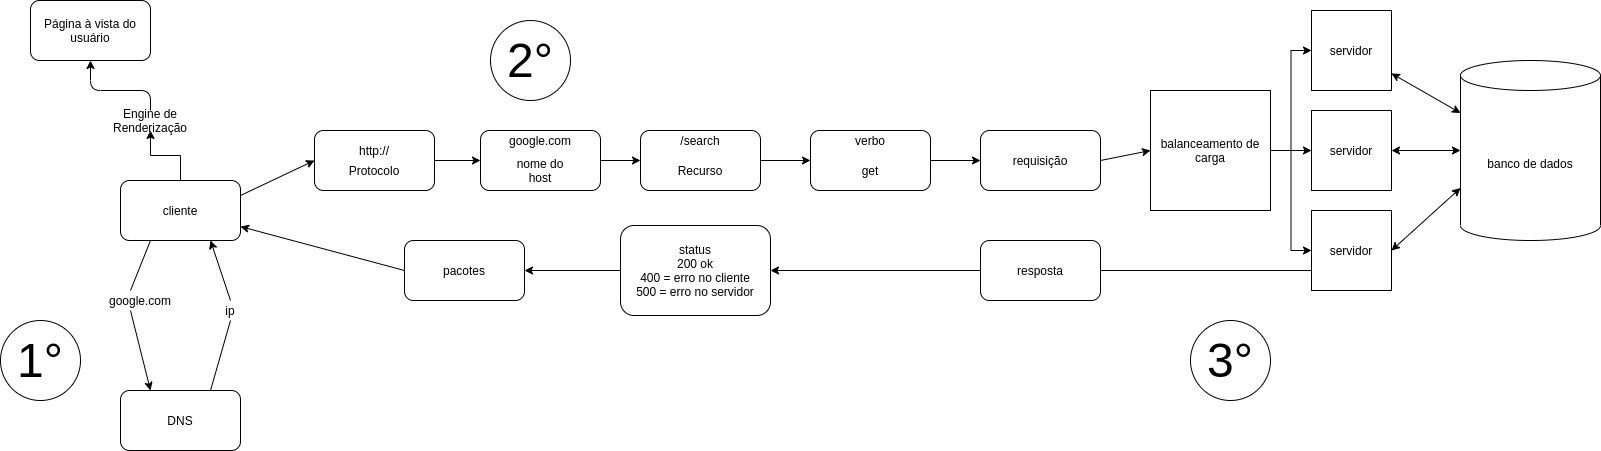

The diagram above was exported from draw.io. Its source (the exported page's mxGraphModel, read from the mxfile embedded in the PNG):
<mxGraphModel dx="2489" dy="774" grid="1" gridSize="10" guides="1" tooltips="1" connect="1" arrows="1" fold="1" page="1" pageScale="1" pageWidth="827" pageHeight="1169" math="0" shadow="0">
  <root>
    <mxCell id="0" />
    <mxCell id="1" parent="0" />
    <mxCell id="_tL1Jsd--sXhSlRtGaN--28" style="edgeStyle=orthogonalEdgeStyle;rounded=0;orthogonalLoop=1;jettySize=auto;html=1;exitX=0.5;exitY=0;exitDx=0;exitDy=0;entryX=0.5;entryY=1;entryDx=0;entryDy=0;" edge="1" parent="1" source="_tL1Jsd--sXhSlRtGaN--1" target="_tL1Jsd--sXhSlRtGaN--26">
      <mxGeometry relative="1" as="geometry" />
    </mxCell>
    <mxCell id="_tL1Jsd--sXhSlRtGaN--1" value="" style="rounded=1;whiteSpace=wrap;html=1;" vertex="1" parent="1">
      <mxGeometry x="10" y="330" width="120" height="60" as="geometry" />
    </mxCell>
    <mxCell id="_tL1Jsd--sXhSlRtGaN--2" value="cliente" style="text;html=1;strokeColor=none;fillColor=none;align=center;verticalAlign=middle;whiteSpace=wrap;rounded=0;" vertex="1" parent="1">
      <mxGeometry x="50" y="350" width="40" height="20" as="geometry" />
    </mxCell>
    <mxCell id="_tL1Jsd--sXhSlRtGaN--3" value="" style="rounded=1;whiteSpace=wrap;html=1;" vertex="1" parent="1">
      <mxGeometry x="204" y="280" width="120" height="60" as="geometry" />
    </mxCell>
    <mxCell id="_tL1Jsd--sXhSlRtGaN--6" value="http://" style="text;html=1;strokeColor=none;fillColor=none;align=center;verticalAlign=middle;whiteSpace=wrap;rounded=0;" vertex="1" parent="1">
      <mxGeometry x="244" y="290" width="40" height="20" as="geometry" />
    </mxCell>
    <mxCell id="_tL1Jsd--sXhSlRtGaN--7" value="Protocolo" style="text;html=1;strokeColor=none;fillColor=none;align=center;verticalAlign=middle;whiteSpace=wrap;rounded=0;" vertex="1" parent="1">
      <mxGeometry x="244" y="310" width="40" height="20" as="geometry" />
    </mxCell>
    <mxCell id="_tL1Jsd--sXhSlRtGaN--8" value="" style="rounded=1;whiteSpace=wrap;html=1;" vertex="1" parent="1">
      <mxGeometry x="370" y="280" width="120" height="60" as="geometry" />
    </mxCell>
    <mxCell id="_tL1Jsd--sXhSlRtGaN--9" value="" style="endArrow=classic;html=1;entryX=0;entryY=0.5;entryDx=0;entryDy=0;exitX=1;exitY=0.5;exitDx=0;exitDy=0;" edge="1" parent="1" source="_tL1Jsd--sXhSlRtGaN--3" target="_tL1Jsd--sXhSlRtGaN--8">
      <mxGeometry width="50" height="50" relative="1" as="geometry">
        <mxPoint x="240" y="460" as="sourcePoint" />
        <mxPoint x="290" y="410" as="targetPoint" />
      </mxGeometry>
    </mxCell>
    <mxCell id="_tL1Jsd--sXhSlRtGaN--10" value="google.com" style="text;html=1;strokeColor=none;fillColor=none;align=center;verticalAlign=middle;whiteSpace=wrap;rounded=0;" vertex="1" parent="1">
      <mxGeometry x="410" y="280" width="40" height="20" as="geometry" />
    </mxCell>
    <mxCell id="_tL1Jsd--sXhSlRtGaN--11" value="nome do host" style="text;html=1;strokeColor=none;fillColor=none;align=center;verticalAlign=middle;whiteSpace=wrap;rounded=0;" vertex="1" parent="1">
      <mxGeometry x="400" y="310" width="60" height="20" as="geometry" />
    </mxCell>
    <mxCell id="_tL1Jsd--sXhSlRtGaN--12" value="" style="rounded=1;whiteSpace=wrap;html=1;" vertex="1" parent="1">
      <mxGeometry x="10" y="540" width="120" height="60" as="geometry" />
    </mxCell>
    <mxCell id="_tL1Jsd--sXhSlRtGaN--13" value="" style="endArrow=classic;html=1;exitX=0.25;exitY=1;exitDx=0;exitDy=0;entryX=0.25;entryY=0;entryDx=0;entryDy=0;startArrow=none;" edge="1" parent="1" source="_tL1Jsd--sXhSlRtGaN--14" target="_tL1Jsd--sXhSlRtGaN--12">
      <mxGeometry width="50" height="50" relative="1" as="geometry">
        <mxPoint x="30" y="470" as="sourcePoint" />
        <mxPoint x="80" y="420" as="targetPoint" />
      </mxGeometry>
    </mxCell>
    <mxCell id="_tL1Jsd--sXhSlRtGaN--15" value="" style="endArrow=classic;html=1;exitX=0.5;exitY=0;exitDx=0;exitDy=0;entryX=0.75;entryY=1;entryDx=0;entryDy=0;startArrow=none;" edge="1" parent="1" source="_tL1Jsd--sXhSlRtGaN--20" target="_tL1Jsd--sXhSlRtGaN--1">
      <mxGeometry width="50" height="50" relative="1" as="geometry">
        <mxPoint x="470" y="360" as="sourcePoint" />
        <mxPoint x="520" y="310" as="targetPoint" />
      </mxGeometry>
    </mxCell>
    <mxCell id="_tL1Jsd--sXhSlRtGaN--20" value="ip" style="text;html=1;strokeColor=none;fillColor=none;align=center;verticalAlign=middle;whiteSpace=wrap;rounded=0;" vertex="1" parent="1">
      <mxGeometry x="100" y="450" width="40" height="20" as="geometry" />
    </mxCell>
    <mxCell id="_tL1Jsd--sXhSlRtGaN--21" value="" style="endArrow=none;html=1;exitX=0.75;exitY=0;exitDx=0;exitDy=0;entryX=0.5;entryY=1;entryDx=0;entryDy=0;" edge="1" parent="1" source="_tL1Jsd--sXhSlRtGaN--12" target="_tL1Jsd--sXhSlRtGaN--20">
      <mxGeometry width="50" height="50" relative="1" as="geometry">
        <mxPoint x="100" y="540" as="sourcePoint" />
        <mxPoint x="100" y="390" as="targetPoint" />
      </mxGeometry>
    </mxCell>
    <mxCell id="_tL1Jsd--sXhSlRtGaN--14" value="google.com&lt;br&gt;" style="text;html=1;strokeColor=none;fillColor=none;align=center;verticalAlign=middle;whiteSpace=wrap;rounded=0;" vertex="1" parent="1">
      <mxGeometry x="10" y="440" width="40" height="20" as="geometry" />
    </mxCell>
    <mxCell id="_tL1Jsd--sXhSlRtGaN--22" value="" style="endArrow=none;html=1;exitX=0.25;exitY=1;exitDx=0;exitDy=0;entryX=0.25;entryY=0;entryDx=0;entryDy=0;" edge="1" parent="1" source="_tL1Jsd--sXhSlRtGaN--1" target="_tL1Jsd--sXhSlRtGaN--14">
      <mxGeometry width="50" height="50" relative="1" as="geometry">
        <mxPoint x="40" y="390" as="sourcePoint" />
        <mxPoint x="40" y="540" as="targetPoint" />
      </mxGeometry>
    </mxCell>
    <mxCell id="_tL1Jsd--sXhSlRtGaN--24" value="DNS" style="text;html=1;strokeColor=none;fillColor=none;align=center;verticalAlign=middle;whiteSpace=wrap;rounded=0;" vertex="1" parent="1">
      <mxGeometry x="50" y="560" width="40" height="20" as="geometry" />
    </mxCell>
    <mxCell id="_tL1Jsd--sXhSlRtGaN--25" value="Página à vista do usuário" style="rounded=1;whiteSpace=wrap;html=1;" vertex="1" parent="1">
      <mxGeometry x="-80" y="150" width="120" height="60" as="geometry" />
    </mxCell>
    <mxCell id="_tL1Jsd--sXhSlRtGaN--26" value="Engine de Renderização" style="text;html=1;strokeColor=none;fillColor=none;align=center;verticalAlign=middle;whiteSpace=wrap;rounded=0;" vertex="1" parent="1">
      <mxGeometry x="20" y="260" width="40" height="20" as="geometry" />
    </mxCell>
    <mxCell id="_tL1Jsd--sXhSlRtGaN--27" value="" style="endArrow=classic;html=1;exitX=1;exitY=0.5;exitDx=0;exitDy=0;" edge="1" parent="1" source="_tL1Jsd--sXhSlRtGaN--8" target="_tL1Jsd--sXhSlRtGaN--31">
      <mxGeometry width="50" height="50" relative="1" as="geometry">
        <mxPoint x="490" y="315" as="sourcePoint" />
        <mxPoint x="530" y="370" as="targetPoint" />
      </mxGeometry>
    </mxCell>
    <mxCell id="_tL1Jsd--sXhSlRtGaN--29" value="" style="endArrow=classic;html=1;entryX=0.5;entryY=1;entryDx=0;entryDy=0;" edge="1" parent="1" source="_tL1Jsd--sXhSlRtGaN--26" target="_tL1Jsd--sXhSlRtGaN--25">
      <mxGeometry width="50" height="50" relative="1" as="geometry">
        <mxPoint x="40" y="239.28932188134524" as="sourcePoint" />
        <mxPoint x="40" y="189.28932188134524" as="targetPoint" />
        <Array as="points">
          <mxPoint x="40" y="240" />
          <mxPoint x="-20" y="240" />
        </Array>
      </mxGeometry>
    </mxCell>
    <mxCell id="_tL1Jsd--sXhSlRtGaN--31" value="&lt;br&gt;" style="rounded=1;whiteSpace=wrap;html=1;" vertex="1" parent="1">
      <mxGeometry x="530" y="280" width="120" height="60" as="geometry" />
    </mxCell>
    <mxCell id="_tL1Jsd--sXhSlRtGaN--32" value="/search" style="text;html=1;strokeColor=none;fillColor=none;align=center;verticalAlign=middle;whiteSpace=wrap;rounded=0;" vertex="1" parent="1">
      <mxGeometry x="570" y="280" width="40" height="20" as="geometry" />
    </mxCell>
    <mxCell id="_tL1Jsd--sXhSlRtGaN--33" value="Recurso" style="text;html=1;strokeColor=none;fillColor=none;align=center;verticalAlign=middle;whiteSpace=wrap;rounded=0;" vertex="1" parent="1">
      <mxGeometry x="570" y="310" width="40" height="20" as="geometry" />
    </mxCell>
    <mxCell id="_tL1Jsd--sXhSlRtGaN--34" value="" style="endArrow=classic;html=1;exitX=1;exitY=0.25;exitDx=0;exitDy=0;entryX=0;entryY=0.5;entryDx=0;entryDy=0;" edge="1" parent="1" source="_tL1Jsd--sXhSlRtGaN--1" target="_tL1Jsd--sXhSlRtGaN--3">
      <mxGeometry width="50" height="50" relative="1" as="geometry">
        <mxPoint x="470" y="370" as="sourcePoint" />
        <mxPoint x="520" y="320" as="targetPoint" />
      </mxGeometry>
    </mxCell>
    <mxCell id="_tL1Jsd--sXhSlRtGaN--35" value="" style="rounded=1;whiteSpace=wrap;html=1;" vertex="1" parent="1">
      <mxGeometry x="700" y="280" width="120" height="60" as="geometry" />
    </mxCell>
    <mxCell id="_tL1Jsd--sXhSlRtGaN--36" value="" style="endArrow=classic;html=1;exitX=1;exitY=0.5;exitDx=0;exitDy=0;entryX=0;entryY=0.5;entryDx=0;entryDy=0;" edge="1" parent="1" source="_tL1Jsd--sXhSlRtGaN--31" target="_tL1Jsd--sXhSlRtGaN--35">
      <mxGeometry width="50" height="50" relative="1" as="geometry">
        <mxPoint x="470" y="370" as="sourcePoint" />
        <mxPoint x="520" y="320" as="targetPoint" />
      </mxGeometry>
    </mxCell>
    <mxCell id="_tL1Jsd--sXhSlRtGaN--37" value="verbo" style="text;html=1;strokeColor=none;fillColor=none;align=center;verticalAlign=middle;whiteSpace=wrap;rounded=0;" vertex="1" parent="1">
      <mxGeometry x="740" y="280" width="40" height="20" as="geometry" />
    </mxCell>
    <mxCell id="_tL1Jsd--sXhSlRtGaN--38" value="get" style="text;html=1;strokeColor=none;fillColor=none;align=center;verticalAlign=middle;whiteSpace=wrap;rounded=0;" vertex="1" parent="1">
      <mxGeometry x="740" y="310" width="40" height="20" as="geometry" />
    </mxCell>
    <mxCell id="_tL1Jsd--sXhSlRtGaN--39" value="requisição" style="rounded=1;whiteSpace=wrap;html=1;" vertex="1" parent="1">
      <mxGeometry x="870" y="280" width="120" height="60" as="geometry" />
    </mxCell>
    <mxCell id="_tL1Jsd--sXhSlRtGaN--42" style="edgeStyle=orthogonalEdgeStyle;rounded=0;orthogonalLoop=1;jettySize=auto;html=1;entryX=0;entryY=0.5;entryDx=0;entryDy=0;" edge="1" parent="1" source="_tL1Jsd--sXhSlRtGaN--40" target="_tL1Jsd--sXhSlRtGaN--41">
      <mxGeometry relative="1" as="geometry" />
    </mxCell>
    <mxCell id="_tL1Jsd--sXhSlRtGaN--44" style="edgeStyle=orthogonalEdgeStyle;rounded=0;orthogonalLoop=1;jettySize=auto;html=1;" edge="1" parent="1" source="_tL1Jsd--sXhSlRtGaN--40" target="_tL1Jsd--sXhSlRtGaN--43">
      <mxGeometry relative="1" as="geometry" />
    </mxCell>
    <mxCell id="_tL1Jsd--sXhSlRtGaN--46" style="edgeStyle=orthogonalEdgeStyle;rounded=0;orthogonalLoop=1;jettySize=auto;html=1;" edge="1" parent="1" source="_tL1Jsd--sXhSlRtGaN--40" target="_tL1Jsd--sXhSlRtGaN--45">
      <mxGeometry relative="1" as="geometry" />
    </mxCell>
    <mxCell id="_tL1Jsd--sXhSlRtGaN--40" value="balanceamento de carga" style="whiteSpace=wrap;html=1;aspect=fixed;" vertex="1" parent="1">
      <mxGeometry x="1040" y="240" width="120" height="120" as="geometry" />
    </mxCell>
    <mxCell id="_tL1Jsd--sXhSlRtGaN--41" value="servidor" style="whiteSpace=wrap;html=1;aspect=fixed;" vertex="1" parent="1">
      <mxGeometry x="1201" y="160" width="80" height="80" as="geometry" />
    </mxCell>
    <mxCell id="_tL1Jsd--sXhSlRtGaN--43" value="servidor" style="whiteSpace=wrap;html=1;aspect=fixed;" vertex="1" parent="1">
      <mxGeometry x="1201" y="260" width="80" height="80" as="geometry" />
    </mxCell>
    <mxCell id="_tL1Jsd--sXhSlRtGaN--45" value="servidor" style="whiteSpace=wrap;html=1;aspect=fixed;" vertex="1" parent="1">
      <mxGeometry x="1201" y="360" width="80" height="80" as="geometry" />
    </mxCell>
    <mxCell id="_tL1Jsd--sXhSlRtGaN--47" value="banco de dados" style="shape=cylinder3;whiteSpace=wrap;html=1;boundedLbl=1;backgroundOutline=1;size=15;" vertex="1" parent="1">
      <mxGeometry x="1350" y="210" width="140" height="180" as="geometry" />
    </mxCell>
    <mxCell id="_tL1Jsd--sXhSlRtGaN--48" value="" style="endArrow=classic;startArrow=classic;html=1;entryX=0;entryY=0;entryDx=0;entryDy=52.5;entryPerimeter=0;" edge="1" parent="1" source="_tL1Jsd--sXhSlRtGaN--41" target="_tL1Jsd--sXhSlRtGaN--47">
      <mxGeometry width="50" height="50" relative="1" as="geometry">
        <mxPoint x="1281" y="250" as="sourcePoint" />
        <mxPoint x="1351.7106781186549" y="200" as="targetPoint" />
      </mxGeometry>
    </mxCell>
    <mxCell id="_tL1Jsd--sXhSlRtGaN--49" value="" style="endArrow=classic;startArrow=classic;html=1;entryX=0;entryY=0.5;entryDx=0;entryDy=0;entryPerimeter=0;exitX=1;exitY=0.5;exitDx=0;exitDy=0;" edge="1" parent="1" source="_tL1Jsd--sXhSlRtGaN--43" target="_tL1Jsd--sXhSlRtGaN--47">
      <mxGeometry width="50" height="50" relative="1" as="geometry">
        <mxPoint x="1291" y="232.9357798165138" as="sourcePoint" />
        <mxPoint x="1360" y="272.5" as="targetPoint" />
      </mxGeometry>
    </mxCell>
    <mxCell id="_tL1Jsd--sXhSlRtGaN--50" value="" style="endArrow=classic;startArrow=classic;html=1;entryX=0;entryY=0;entryDx=0;entryDy=127.5;entryPerimeter=0;exitX=1;exitY=0.5;exitDx=0;exitDy=0;" edge="1" parent="1" source="_tL1Jsd--sXhSlRtGaN--45" target="_tL1Jsd--sXhSlRtGaN--47">
      <mxGeometry width="50" height="50" relative="1" as="geometry">
        <mxPoint x="1301" y="242.9357798165138" as="sourcePoint" />
        <mxPoint x="1370" y="282.5" as="targetPoint" />
      </mxGeometry>
    </mxCell>
    <mxCell id="_tL1Jsd--sXhSlRtGaN--51" value="" style="endArrow=classic;html=1;" edge="1" parent="1" source="_tL1Jsd--sXhSlRtGaN--35">
      <mxGeometry width="50" height="50" relative="1" as="geometry">
        <mxPoint x="820" y="360" as="sourcePoint" />
        <mxPoint x="870" y="310" as="targetPoint" />
      </mxGeometry>
    </mxCell>
    <mxCell id="_tL1Jsd--sXhSlRtGaN--52" value="" style="endArrow=classic;html=1;exitX=1;exitY=0.5;exitDx=0;exitDy=0;entryX=0;entryY=0.5;entryDx=0;entryDy=0;" edge="1" parent="1" source="_tL1Jsd--sXhSlRtGaN--39" target="_tL1Jsd--sXhSlRtGaN--40">
      <mxGeometry width="50" height="50" relative="1" as="geometry">
        <mxPoint x="990" y="350" as="sourcePoint" />
        <mxPoint x="1040" y="300" as="targetPoint" />
      </mxGeometry>
    </mxCell>
    <mxCell id="_tL1Jsd--sXhSlRtGaN--58" style="edgeStyle=orthogonalEdgeStyle;rounded=0;orthogonalLoop=1;jettySize=auto;html=1;exitX=0;exitY=0.5;exitDx=0;exitDy=0;" edge="1" parent="1" source="_tL1Jsd--sXhSlRtGaN--55" target="_tL1Jsd--sXhSlRtGaN--56">
      <mxGeometry relative="1" as="geometry" />
    </mxCell>
    <mxCell id="_tL1Jsd--sXhSlRtGaN--56" value="status&lt;br&gt;200 ok&lt;br&gt;400 = erro no cliente&lt;br&gt;500 = erro no servidor" style="rounded=1;whiteSpace=wrap;html=1;" vertex="1" parent="1">
      <mxGeometry x="510" y="375" width="150" height="90" as="geometry" />
    </mxCell>
    <mxCell id="_tL1Jsd--sXhSlRtGaN--59" value="&lt;font style=&quot;font-size: 48px&quot;&gt;1°&lt;/font&gt;" style="ellipse;whiteSpace=wrap;html=1;aspect=fixed;" vertex="1" parent="1">
      <mxGeometry x="-110" y="470" width="80" height="80" as="geometry" />
    </mxCell>
    <mxCell id="_tL1Jsd--sXhSlRtGaN--60" value="&lt;font style=&quot;font-size: 48px&quot;&gt;2°&lt;/font&gt;" style="ellipse;whiteSpace=wrap;html=1;aspect=fixed;" vertex="1" parent="1">
      <mxGeometry x="380" y="170" width="80" height="80" as="geometry" />
    </mxCell>
    <mxCell id="_tL1Jsd--sXhSlRtGaN--61" value="&lt;font style=&quot;font-size: 48px&quot;&gt;3°&lt;/font&gt;" style="ellipse;whiteSpace=wrap;html=1;aspect=fixed;" vertex="1" parent="1">
      <mxGeometry x="1080" y="470" width="80" height="80" as="geometry" />
    </mxCell>
    <mxCell id="_tL1Jsd--sXhSlRtGaN--55" value="resposta&lt;br&gt;" style="rounded=1;whiteSpace=wrap;html=1;" vertex="1" parent="1">
      <mxGeometry x="870" y="390" width="120" height="60" as="geometry" />
    </mxCell>
    <mxCell id="_tL1Jsd--sXhSlRtGaN--62" value="" style="edgeStyle=orthogonalEdgeStyle;rounded=0;orthogonalLoop=1;jettySize=auto;html=1;exitX=0;exitY=0.75;exitDx=0;exitDy=0;endArrow=none;" edge="1" parent="1" source="_tL1Jsd--sXhSlRtGaN--45" target="_tL1Jsd--sXhSlRtGaN--55">
      <mxGeometry relative="1" as="geometry">
        <mxPoint x="830" y="420" as="targetPoint" />
        <mxPoint x="1201" y="420" as="sourcePoint" />
      </mxGeometry>
    </mxCell>
    <mxCell id="_tL1Jsd--sXhSlRtGaN--63" value="pacotes" style="rounded=1;whiteSpace=wrap;html=1;" vertex="1" parent="1">
      <mxGeometry x="294" y="390" width="120" height="60" as="geometry" />
    </mxCell>
    <mxCell id="_tL1Jsd--sXhSlRtGaN--64" value="" style="endArrow=classic;html=1;exitX=0;exitY=0.5;exitDx=0;exitDy=0;entryX=1;entryY=0.5;entryDx=0;entryDy=0;" edge="1" parent="1" source="_tL1Jsd--sXhSlRtGaN--56" target="_tL1Jsd--sXhSlRtGaN--63">
      <mxGeometry width="50" height="50" relative="1" as="geometry">
        <mxPoint x="490" y="300" as="sourcePoint" />
        <mxPoint x="540" y="250" as="targetPoint" />
      </mxGeometry>
    </mxCell>
    <mxCell id="_tL1Jsd--sXhSlRtGaN--65" value="" style="endArrow=classic;html=1;exitX=0;exitY=0.5;exitDx=0;exitDy=0;" edge="1" parent="1" source="_tL1Jsd--sXhSlRtGaN--63" target="_tL1Jsd--sXhSlRtGaN--1">
      <mxGeometry width="50" height="50" relative="1" as="geometry">
        <mxPoint x="330" y="360" as="sourcePoint" />
        <mxPoint x="380" y="310" as="targetPoint" />
      </mxGeometry>
    </mxCell>
  </root>
</mxGraphModel>